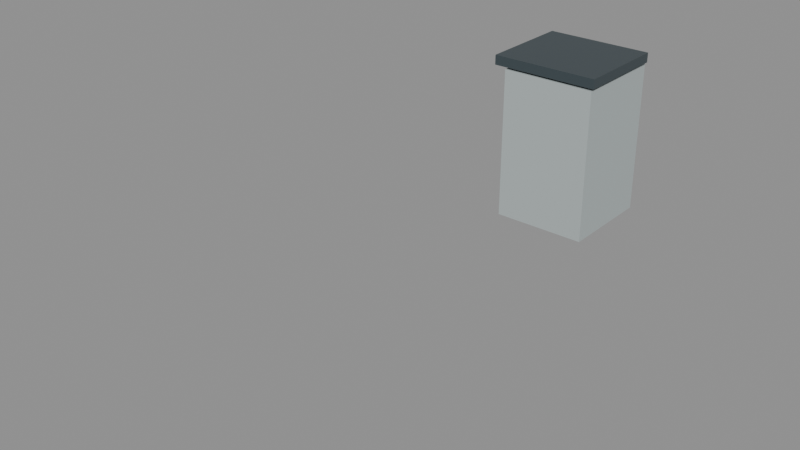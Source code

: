 # Source: cabin_console_short_left.blend  (saved by Blender 5.2.45; exported with 4.5.12 LTS)
import bpy
from mathutils import Matrix  # noqa: F401  (used for matrix-valued properties, if any)

bpy.ops.wm.read_factory_settings(use_empty=True)
scene = bpy.context.scene
scene.name = 'cabin_console_short_left'

# ---- materials (node trees are filled in below, after node groups)
mat_warm_white_painted_steel = bpy.data.materials.new('Warm white painted steel')
mat_warm_white_painted_steel.diffuse_color = (0.54, 0.61, 0.61, 1.0)
mat_paint_surface = bpy.data.materials.new('Paint_Surface')
mat_paint_surface.diffuse_color = (0.055, 0.075, 0.085, 1.0)

# ---- material node trees
mat_warm_white_painted_steel.use_nodes = True; mat_warm_white_painted_steel.node_tree.nodes.clear()
_N = mat_warm_white_painted_steel.node_tree.nodes; _L = mat_warm_white_painted_steel.node_tree.links
n0 = _N.new('ShaderNodeBsdfPrincipled'); n0.name = 'Principled BSDF'; n0.location = (-200, 100)
n0.inputs[0].default_value = (0.54, 0.61, 0.61, 1.0)
n0.inputs[1].default_value = 0.3
n0.inputs[2].default_value = 0.45
n0.inputs[10].default_value = 0.005
n1 = _N.new('ShaderNodeOutputMaterial'); n1.name = 'Material Output'; n1.location = (200, 100)
_L.new(n0.outputs[0], n1.inputs[0])
n1.is_active_output = True
mat_paint_surface.use_nodes = True; mat_paint_surface.node_tree.nodes.clear()
_N = mat_paint_surface.node_tree.nodes; _L = mat_paint_surface.node_tree.links
n0 = _N.new('ShaderNodeBsdfPrincipled'); n0.name = 'Principled BSDF'; n0.location = (-200, 100)
n0.inputs[0].default_value = (0.055, 0.075, 0.085, 1.0)
n0.inputs[1].default_value = 0.15
n0.inputs[2].default_value = 0.45
n0.inputs[10].default_value = 0.005
n1 = _N.new('ShaderNodeOutputMaterial'); n1.name = 'Material Output'; n1.location = (200, 100)
_L.new(n0.outputs[0], n1.inputs[0])
n1.is_active_output = True

# ---- meshes
me_cube_015 = bpy.data.meshes.new('Cube.015')
me_cube_015.from_pydata([(-0.24, -0.25, -0.39), (-0.24, -0.25, 0.39), (-0.24, 0.25, -0.39), (-0.24, 0.25, 0.39), (0.24, -0.25, -0.39), (0.24, -0.25, 0.39), (0.24, 0.25, -0.39), (0.24, 0.25, 0.39)], [], [(0, 1, 3, 2), (2, 3, 7, 6), (6, 7, 5, 4), (4, 5, 1, 0), (2, 6, 4, 0), (7, 3, 1, 5)])
_uv = me_cube_015.uv_layers.new(name='UVMap')
_uv.uv.foreach_set('vector', [0.375, 0.0, 0.625, 0.0, 0.625, 0.25, 0.375, 0.25, 0.375, 0.25, 0.625, 0.25, 0.625, 0.5, 0.375, 0.5, 0.375, 0.5, 0.625, 0.5, 0.625, 0.75, 0.375, 0.75, 0.375, 0.75, 0.625, 0.75, 0.625, 1.0, 0.375, 1.0, 0.125, 0.5, 0.375, 0.5, 0.375, 0.75, 0.125, 0.75, 0.625, 0.5, 0.875, 0.5, 0.875, 0.75, 0.625, 0.75])
me_cube_015.materials.append(mat_warm_white_painted_steel)
me_cube_015.update()
me_cube_016 = bpy.data.meshes.new('Cube.016')
me_cube_016.from_pydata([(-0.275, -0.25, -0.025), (-0.275, -0.25, 0.025), (-0.275, 0.25, -0.025), (-0.275, 0.25, 0.025), (0.275, -0.25, -0.025), (0.275, -0.25, 0.025), (0.275, 0.25, -0.025), (0.275, 0.25, 0.025)], [], [(0, 1, 3, 2), (2, 3, 7, 6), (6, 7, 5, 4), (4, 5, 1, 0), (2, 6, 4, 0), (7, 3, 1, 5)])
_uv = me_cube_016.uv_layers.new(name='UVMap')
_uv.uv.foreach_set('vector', [0.375, 0.0, 0.625, 0.0, 0.625, 0.25, 0.375, 0.25, 0.375, 0.25, 0.625, 0.25, 0.625, 0.5, 0.375, 0.5, 0.375, 0.5, 0.625, 0.5, 0.625, 0.75, 0.375, 0.75, 0.375, 0.75, 0.625, 0.75, 0.625, 1.0, 0.375, 1.0, 0.125, 0.5, 0.375, 0.5, 0.375, 0.75, 0.125, 0.75, 0.625, 0.5, 0.875, 0.5, 0.875, 0.75, 0.625, 0.75])
me_cube_016.materials.append(mat_paint_surface)
me_cube_016.update()

# ---- objects
ob_cabinet_007 = bpy.data.objects.new('Cabinet.007', me_cube_015)
ob_continuous_worktop_007 = bpy.data.objects.new('Continuous worktop.007', me_cube_016)
ob_consolemodule_007 = bpy.data.objects.new('ConsoleModule.007', None)

# ---- transforms, parenting, visibility, modifiers, constraints
ob_cabinet_007.parent = ob_consolemodule_007
ob_cabinet_007.location = (-0.3, 0.25, 0.4)
ob_continuous_worktop_007.parent = ob_consolemodule_007
ob_continuous_worktop_007.location = (-0.325, 0.25, 0.825)
ob_consolemodule_007.location = (0.0, 0.0, 0.0)

# ---- collection membership
scene.collection.objects.link(ob_cabinet_007)
scene.collection.objects.link(ob_continuous_worktop_007)
scene.collection.objects.link(ob_consolemodule_007)

# ---- scene / render settings (as saved in the file)
scene.frame_start = 1; scene.frame_end = 250; scene.frame_set(1)
scene.render.engine = 'BLENDER_EEVEE_NEXT'
scene.render.image_settings.exr_codec = 'NONE'
scene.render.use_bake_clear = False
scene.render.bake_margin = 0
scene.render.bake_bias = 0.0
scene.render.bake_samples = 0
scene.render.simplify_subdivision_render = 0
scene.render.simplify_child_particles_render = 0.0
scene.render.compositor_device = 'GPU'
scene.eevee.use_volume_custom_range = False
scene.eevee.gtao_distance = 0.0
scene.eevee.use_fast_gi = False
scene.eevee.fast_gi_thickness_near = 0.1
scene.eevee.fast_gi_thickness_far = 0.0
scene.eevee.ray_tracing_options.screen_trace_thickness = 0.1
bpy.context.view_layer.update()

# ---- added for rendering (the .blend has no active camera and no usable light): camera, sun + grey world if the file has none
cam_auto = bpy.data.cameras.new('AutoCamera')
cam_auto.lens = 50.0
cam_auto.sensor_width = 36.0
cam_auto.clip_end = 1000.0
ob_auto_camera = bpy.data.objects.new('AutoCamera', cam_auto)
scene.collection.objects.link(ob_auto_camera)
ob_auto_camera.location = (2.34024, -4.24829, 2.56219)
ob_auto_camera.rotation_euler = (1.09748, -7.21219e-08, 0.694738)
scene.camera = ob_auto_camera
light_auto_sun = bpy.data.lights.new('AutoSun', 'SUN')
light_auto_sun.energy = 3.0
light_auto_sun.angle = 0.0523599
ob_auto_sun = bpy.data.objects.new('AutoSun', light_auto_sun)
scene.collection.objects.link(ob_auto_sun)
ob_auto_sun.rotation_euler = (0.872665, 0.174533, 0.523599)
if scene.world is None:
    world_auto = bpy.data.worlds.new('AutoWorld')
    world_auto.color = (0.3, 0.3, 0.3)
    scene.world = world_auto
bpy.context.view_layer.update()
